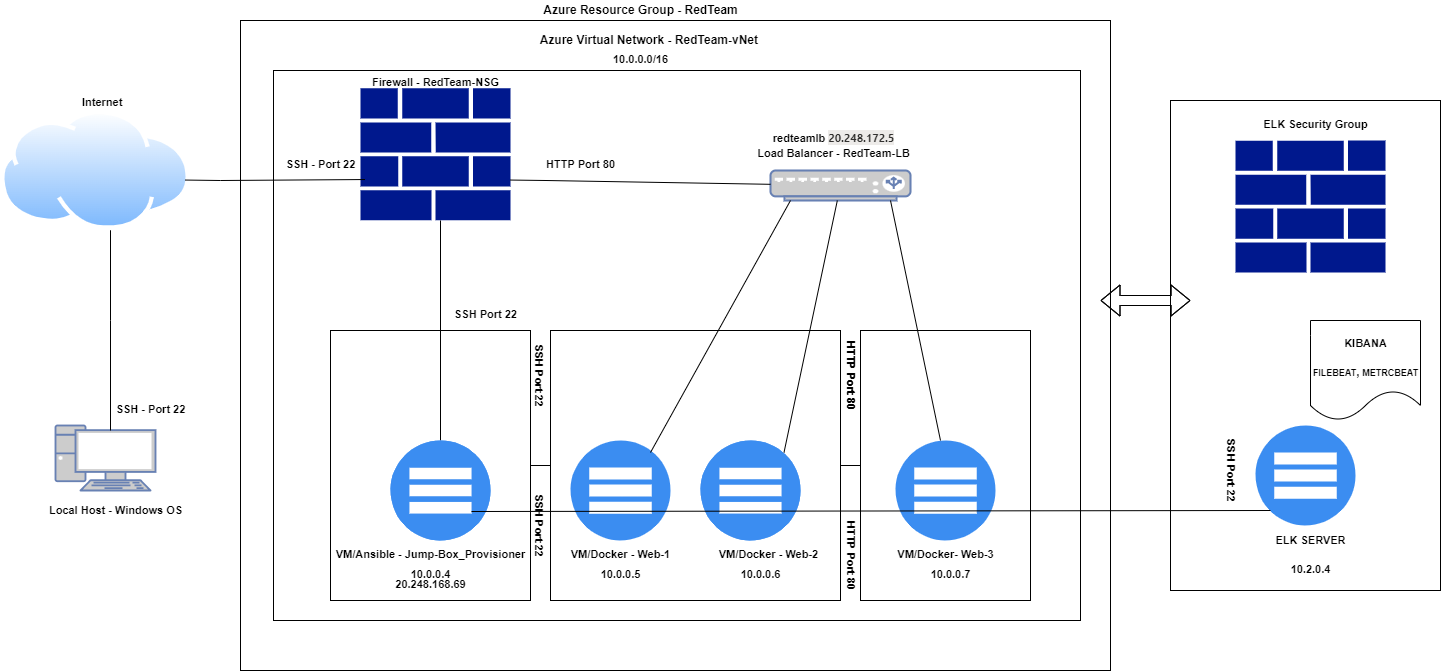

The diagram above was exported from draw.io. Its source (the exported page's mxGraphModel, read from the mxfile embedded in the PNG):
<mxGraphModel dx="971" dy="771" grid="1" gridSize="10" guides="1" tooltips="1" connect="1" arrows="1" fold="1" page="1" pageScale="1" pageWidth="850" pageHeight="1100" math="0" shadow="0">
  <root>
    <mxCell id="0" />
    <mxCell id="1" parent="0" />
    <mxCell id="zzTGARzv7rhNxGsu3-dj-3" value="" style="aspect=fixed;perimeter=ellipsePerimeter;html=1;align=center;shadow=0;dashed=0;spacingTop=3;image;image=img/lib/active_directory/internet_cloud.svg;" parent="1" vertex="1">
      <mxGeometry x="220" y="160" width="190" height="119.7" as="geometry" />
    </mxCell>
    <mxCell id="zzTGARzv7rhNxGsu3-dj-9" value="Firewall- RedTeam-NSG" style="text;html=1;align=center;verticalAlign=middle;resizable=0;points=[];autosize=1;strokeColor=none;fillColor=none;" parent="1" vertex="1">
      <mxGeometry x="505" y="290" width="150" height="20" as="geometry" />
    </mxCell>
    <mxCell id="zzTGARzv7rhNxGsu3-dj-10" value="Azure Virtual Network&amp;nbsp;" style="rounded=0;whiteSpace=wrap;html=1;" parent="1" vertex="1">
      <mxGeometry x="460" y="70" width="870" height="650" as="geometry" />
    </mxCell>
    <mxCell id="zzTGARzv7rhNxGsu3-dj-12" value="" style="rounded=0;whiteSpace=wrap;html=1;" parent="1" vertex="1">
      <mxGeometry x="493" y="120" width="807" height="550" as="geometry" />
    </mxCell>
    <mxCell id="zzTGARzv7rhNxGsu3-dj-13" value="" style="sketch=0;aspect=fixed;pointerEvents=1;shadow=0;dashed=0;html=1;strokeColor=none;labelPosition=center;verticalLabelPosition=bottom;verticalAlign=top;align=center;fillColor=#00188D;shape=mxgraph.mscae.enterprise.firewall" parent="1" vertex="1">
      <mxGeometry x="580" y="137.7" width="150" height="132" as="geometry" />
    </mxCell>
    <mxCell id="zzTGARzv7rhNxGsu3-dj-15" value="" style="fontColor=#0066CC;verticalAlign=top;verticalLabelPosition=bottom;labelPosition=center;align=center;html=1;outlineConnect=0;fillColor=#CCCCCC;strokeColor=#6881B3;gradientColor=none;gradientDirection=north;strokeWidth=2;shape=mxgraph.networks.load_balancer;" parent="1" vertex="1">
      <mxGeometry x="990" y="220" width="140" height="30" as="geometry" />
    </mxCell>
    <mxCell id="zzTGARzv7rhNxGsu3-dj-17" value="&lt;b&gt;Azure Resource Group - RedTeam&lt;/b&gt;" style="text;html=1;align=center;verticalAlign=middle;resizable=0;points=[];autosize=1;strokeColor=none;fillColor=none;" parent="1" vertex="1">
      <mxGeometry x="755" y="50" width="210" height="20" as="geometry" />
    </mxCell>
    <mxCell id="zzTGARzv7rhNxGsu3-dj-19" value="&lt;b&gt;Azure Virtual Network - RedTeam-vNet&amp;nbsp;&lt;/b&gt;" style="text;html=1;align=center;verticalAlign=middle;resizable=0;points=[];autosize=1;strokeColor=none;fillColor=none;" parent="1" vertex="1">
      <mxGeometry x="750" y="80" width="240" height="20" as="geometry" />
    </mxCell>
    <mxCell id="zzTGARzv7rhNxGsu3-dj-6" value="" style="fontColor=#0066CC;verticalAlign=top;verticalLabelPosition=bottom;labelPosition=center;align=center;html=1;outlineConnect=0;fillColor=#CCCCCC;strokeColor=#6881B3;gradientColor=none;gradientDirection=north;strokeWidth=2;shape=mxgraph.networks.pc;" parent="1" vertex="1">
      <mxGeometry x="275" y="475" width="100" height="65" as="geometry" />
    </mxCell>
    <mxCell id="zzTGARzv7rhNxGsu3-dj-24" value="" style="endArrow=none;html=1;rounded=0;" parent="1" edge="1">
      <mxGeometry width="50" height="50" relative="1" as="geometry">
        <mxPoint x="330" y="480" as="sourcePoint" />
        <mxPoint x="330" y="330" as="targetPoint" />
        <Array as="points">
          <mxPoint x="330" y="370" />
          <mxPoint x="330" y="280" />
        </Array>
      </mxGeometry>
    </mxCell>
    <mxCell id="zzTGARzv7rhNxGsu3-dj-25" value="&lt;span style=&quot;color: rgb(0, 0, 0); font-family: Helvetica; font-style: normal; font-variant-ligatures: normal; font-variant-caps: normal; letter-spacing: normal; orphans: 2; text-align: center; text-indent: 0px; text-transform: none; widows: 2; word-spacing: 0px; -webkit-text-stroke-width: 0px; background-color: rgb(255, 255, 255); text-decoration-thickness: initial; text-decoration-style: initial; text-decoration-color: initial; float: none; display: inline !important;&quot;&gt;&lt;b style=&quot;&quot;&gt;&lt;font style=&quot;font-size: 11px;&quot;&gt;Internet&lt;/font&gt;&lt;/b&gt;&lt;/span&gt;" style="text;whiteSpace=wrap;html=1;" parent="1" vertex="1">
      <mxGeometry x="300" y="137.7" width="70" height="30" as="geometry" />
    </mxCell>
    <mxCell id="zzTGARzv7rhNxGsu3-dj-28" value="&lt;font style=&quot;font-size: 11px;&quot;&gt;Firewall - RedTeam-NSG&lt;/font&gt;" style="text;strokeColor=none;fillColor=none;html=1;fontSize=24;fontStyle=1;verticalAlign=middle;align=center;" parent="1" vertex="1">
      <mxGeometry x="605" y="117.7" width="100" height="20" as="geometry" />
    </mxCell>
    <mxCell id="zzTGARzv7rhNxGsu3-dj-32" value="" style="endArrow=none;html=1;rounded=0;fontSize=11;exitX=0.971;exitY=0.581;exitDx=0;exitDy=0;exitPerimeter=0;entryX=0.03;entryY=0.692;entryDx=0;entryDy=0;entryPerimeter=0;" parent="1" source="zzTGARzv7rhNxGsu3-dj-3" target="zzTGARzv7rhNxGsu3-dj-13" edge="1">
      <mxGeometry width="50" height="50" relative="1" as="geometry">
        <mxPoint x="420" y="230" as="sourcePoint" />
        <mxPoint x="550" y="230" as="targetPoint" />
        <Array as="points">
          <mxPoint x="440" y="230" />
        </Array>
      </mxGeometry>
    </mxCell>
    <mxCell id="zzTGARzv7rhNxGsu3-dj-33" value="" style="endArrow=none;html=1;rounded=0;fontSize=11;exitX=0.971;exitY=0.581;exitDx=0;exitDy=0;exitPerimeter=0;" parent="1" target="zzTGARzv7rhNxGsu3-dj-15" edge="1">
      <mxGeometry width="50" height="50" relative="1" as="geometry">
        <mxPoint x="729.9999999999998" y="229.5457" as="sourcePoint" />
        <mxPoint x="910" y="229" as="targetPoint" />
        <Array as="points">
          <mxPoint x="765.51" y="230" />
        </Array>
      </mxGeometry>
    </mxCell>
    <mxCell id="zzTGARzv7rhNxGsu3-dj-36" value="" style="rounded=0;whiteSpace=wrap;html=1;fontSize=11;" parent="1" vertex="1">
      <mxGeometry x="550" y="380" width="200" height="270" as="geometry" />
    </mxCell>
    <mxCell id="zzTGARzv7rhNxGsu3-dj-34" value="" style="endArrow=none;html=1;rounded=0;fontSize=11;" parent="1" edge="1">
      <mxGeometry width="50" height="50" relative="1" as="geometry">
        <mxPoint x="660" y="490" as="sourcePoint" />
        <mxPoint x="660" y="270" as="targetPoint" />
      </mxGeometry>
    </mxCell>
    <mxCell id="zzTGARzv7rhNxGsu3-dj-35" value="&lt;font style=&quot;font-size: 11px;&quot;&gt;VM/Ansible - Jump-Box_Provisioner&lt;/font&gt;" style="text;strokeColor=none;fillColor=none;html=1;fontSize=24;fontStyle=1;verticalAlign=middle;align=center;" parent="1" vertex="1">
      <mxGeometry x="600" y="580" width="100" height="40" as="geometry" />
    </mxCell>
    <mxCell id="zzTGARzv7rhNxGsu3-dj-38" value="" style="sketch=0;html=1;aspect=fixed;strokeColor=none;shadow=0;align=center;verticalAlign=top;fillColor=#3B8DF1;shape=mxgraph.gcp2.servers_stacked" parent="1" vertex="1">
      <mxGeometry x="610" y="490" width="100" height="100" as="geometry" />
    </mxCell>
    <mxCell id="zzTGARzv7rhNxGsu3-dj-40" value="" style="rounded=0;whiteSpace=wrap;html=1;fontSize=11;" parent="1" vertex="1">
      <mxGeometry x="770" y="380" width="290" height="270" as="geometry" />
    </mxCell>
    <mxCell id="zzTGARzv7rhNxGsu3-dj-41" value="" style="rounded=0;whiteSpace=wrap;html=1;fontSize=11;" parent="1" vertex="1">
      <mxGeometry x="1080" y="380" width="170" height="270" as="geometry" />
    </mxCell>
    <mxCell id="zzTGARzv7rhNxGsu3-dj-42" value="&lt;font style=&quot;font-size: 11px;&quot;&gt;Load Balancer - RedTeam-LB&lt;/font&gt;" style="text;strokeColor=none;fillColor=none;html=1;fontSize=24;fontStyle=1;verticalAlign=middle;align=center;" parent="1" vertex="1">
      <mxGeometry x="1015" y="177.7" width="75" height="42.3" as="geometry" />
    </mxCell>
    <mxCell id="zzTGARzv7rhNxGsu3-dj-44" value="" style="sketch=0;html=1;aspect=fixed;strokeColor=none;shadow=0;align=center;verticalAlign=top;fillColor=#3B8DF1;shape=mxgraph.gcp2.servers_stacked" parent="1" vertex="1">
      <mxGeometry x="610" y="490" width="100" height="100" as="geometry" />
    </mxCell>
    <mxCell id="zzTGARzv7rhNxGsu3-dj-45" value="" style="sketch=0;html=1;aspect=fixed;strokeColor=none;shadow=0;align=center;verticalAlign=top;fillColor=#3B8DF1;shape=mxgraph.gcp2.servers_stacked" parent="1" vertex="1">
      <mxGeometry x="790" y="490" width="100" height="100" as="geometry" />
    </mxCell>
    <mxCell id="zzTGARzv7rhNxGsu3-dj-47" value="" style="sketch=0;html=1;aspect=fixed;strokeColor=none;shadow=0;align=center;verticalAlign=top;fillColor=#3B8DF1;shape=mxgraph.gcp2.servers_stacked" parent="1" vertex="1">
      <mxGeometry x="920" y="490" width="100" height="100" as="geometry" />
    </mxCell>
    <mxCell id="zzTGARzv7rhNxGsu3-dj-48" value="" style="sketch=0;html=1;aspect=fixed;strokeColor=none;shadow=0;align=center;verticalAlign=top;fillColor=#3B8DF1;shape=mxgraph.gcp2.servers_stacked" parent="1" vertex="1">
      <mxGeometry x="920" y="490" width="100" height="100" as="geometry" />
    </mxCell>
    <mxCell id="zzTGARzv7rhNxGsu3-dj-49" value="" style="sketch=0;html=1;aspect=fixed;strokeColor=none;shadow=0;align=center;verticalAlign=top;fillColor=#3B8DF1;shape=mxgraph.gcp2.servers_stacked" parent="1" vertex="1">
      <mxGeometry x="1115" y="490" width="100" height="100" as="geometry" />
    </mxCell>
    <mxCell id="zzTGARzv7rhNxGsu3-dj-50" value="&lt;span style=&quot;font-size: 11px;&quot;&gt;VM/Docker - Web-2&lt;/span&gt;" style="text;strokeColor=none;fillColor=none;html=1;fontSize=24;fontStyle=1;verticalAlign=middle;align=center;" parent="1" vertex="1">
      <mxGeometry x="937.5" y="580" width="100" height="40" as="geometry" />
    </mxCell>
    <mxCell id="zzTGARzv7rhNxGsu3-dj-51" value="&lt;font style=&quot;font-size: 11px;&quot;&gt;VM/Docker - Web-1&lt;/font&gt;" style="text;strokeColor=none;fillColor=none;html=1;fontSize=24;fontStyle=1;verticalAlign=middle;align=center;" parent="1" vertex="1">
      <mxGeometry x="790" y="580" width="100" height="40" as="geometry" />
    </mxCell>
    <mxCell id="zzTGARzv7rhNxGsu3-dj-52" value="&lt;span style=&quot;font-size: 11px;&quot;&gt;VM/Docker- Web-3&lt;/span&gt;" style="text;strokeColor=none;fillColor=none;html=1;fontSize=24;fontStyle=1;verticalAlign=middle;align=center;" parent="1" vertex="1">
      <mxGeometry x="1115" y="580" width="100" height="40" as="geometry" />
    </mxCell>
    <mxCell id="zzTGARzv7rhNxGsu3-dj-54" value="&lt;font style=&quot;font-size: 11px;&quot;&gt;10.0.0.4&lt;/font&gt;" style="text;strokeColor=none;fillColor=none;html=1;fontSize=24;fontStyle=1;verticalAlign=middle;align=center;" parent="1" vertex="1">
      <mxGeometry x="600" y="600" width="100" height="40" as="geometry" />
    </mxCell>
    <mxCell id="zzTGARzv7rhNxGsu3-dj-55" value="&lt;font style=&quot;font-size: 11px;&quot;&gt;10.0.0.5&lt;/font&gt;" style="text;strokeColor=none;fillColor=none;html=1;fontSize=24;fontStyle=1;verticalAlign=middle;align=center;" parent="1" vertex="1">
      <mxGeometry x="790" y="600" width="100" height="40" as="geometry" />
    </mxCell>
    <mxCell id="zzTGARzv7rhNxGsu3-dj-56" value="&lt;font style=&quot;font-size: 11px;&quot;&gt;10.0.0.6&lt;/font&gt;" style="text;strokeColor=none;fillColor=none;html=1;fontSize=24;fontStyle=1;verticalAlign=middle;align=center;" parent="1" vertex="1">
      <mxGeometry x="930" y="600" width="100" height="40" as="geometry" />
    </mxCell>
    <mxCell id="zzTGARzv7rhNxGsu3-dj-57" value="&lt;font style=&quot;font-size: 11px;&quot;&gt;10.0.0.0/16&lt;/font&gt;" style="text;strokeColor=none;fillColor=none;html=1;fontSize=24;fontStyle=1;verticalAlign=middle;align=center;" parent="1" vertex="1">
      <mxGeometry x="810" y="70" width="100" height="70" as="geometry" />
    </mxCell>
    <mxCell id="zzTGARzv7rhNxGsu3-dj-61" value="&lt;b&gt;Local Host - Windows OS&lt;/b&gt;" style="text;html=1;align=center;verticalAlign=middle;resizable=0;points=[];autosize=1;strokeColor=none;fillColor=none;fontSize=11;" parent="1" vertex="1">
      <mxGeometry x="260" y="550" width="150" height="20" as="geometry" />
    </mxCell>
    <mxCell id="zzTGARzv7rhNxGsu3-dj-65" value="&lt;font style=&quot;font-size: 11px;&quot;&gt;SSH - Port 22&lt;/font&gt;" style="text;strokeColor=none;fillColor=none;html=1;fontSize=24;fontStyle=1;verticalAlign=middle;align=center;" parent="1" vertex="1">
      <mxGeometry x="320" y="435" width="100" height="40" as="geometry" />
    </mxCell>
    <mxCell id="zzTGARzv7rhNxGsu3-dj-68" value="&lt;font style=&quot;font-size: 11px;&quot;&gt;SSH Port 22&lt;/font&gt;" style="text;strokeColor=none;fillColor=none;html=1;fontSize=24;fontStyle=1;verticalAlign=middle;align=center;" parent="1" vertex="1">
      <mxGeometry x="655" y="340" width="100" height="40" as="geometry" />
    </mxCell>
    <mxCell id="zzTGARzv7rhNxGsu3-dj-70" value="&lt;font style=&quot;font-size: 11px;&quot;&gt;HTTP Port 80&lt;/font&gt;" style="text;strokeColor=none;fillColor=none;html=1;fontSize=24;fontStyle=1;verticalAlign=middle;align=center;" parent="1" vertex="1">
      <mxGeometry x="750" y="190" width="100" height="40" as="geometry" />
    </mxCell>
    <mxCell id="zzTGARzv7rhNxGsu3-dj-73" value="" style="endArrow=none;html=1;rounded=0;fontSize=11;" parent="1" source="zzTGARzv7rhNxGsu3-dj-40" target="zzTGARzv7rhNxGsu3-dj-41" edge="1">
      <mxGeometry width="50" height="50" relative="1" as="geometry">
        <mxPoint x="845" y="475" as="sourcePoint" />
        <mxPoint x="895" y="425" as="targetPoint" />
      </mxGeometry>
    </mxCell>
    <mxCell id="zzTGARzv7rhNxGsu3-dj-74" value="&lt;font style=&quot;font-size: 11px;&quot;&gt;HTTP Port 80&lt;/font&gt;" style="text;strokeColor=none;fillColor=none;html=1;fontSize=24;fontStyle=1;verticalAlign=middle;align=center;rotation=90;" parent="1" vertex="1">
      <mxGeometry x="1047.5" y="400" width="55" height="50" as="geometry" />
    </mxCell>
    <mxCell id="zzTGARzv7rhNxGsu3-dj-75" value="&lt;font style=&quot;font-size: 11px;&quot;&gt;HTTP Port 80&lt;/font&gt;" style="text;strokeColor=none;fillColor=none;html=1;fontSize=24;fontStyle=1;verticalAlign=middle;align=center;rotation=90;" parent="1" vertex="1">
      <mxGeometry x="1037.5" y="580" width="75" height="50" as="geometry" />
    </mxCell>
    <mxCell id="zzTGARzv7rhNxGsu3-dj-78" value="" style="endArrow=none;html=1;rounded=0;fontSize=11;" parent="1" edge="1">
      <mxGeometry width="50" height="50" relative="1" as="geometry">
        <mxPoint x="1060" y="515" as="sourcePoint" />
        <mxPoint x="1080" y="515" as="targetPoint" />
      </mxGeometry>
    </mxCell>
    <mxCell id="zzTGARzv7rhNxGsu3-dj-81" value="" style="endArrow=none;html=1;rounded=0;fontSize=11;entryX=0;entryY=0.5;entryDx=0;entryDy=0;" parent="1" source="zzTGARzv7rhNxGsu3-dj-36" target="zzTGARzv7rhNxGsu3-dj-40" edge="1">
      <mxGeometry width="50" height="50" relative="1" as="geometry">
        <mxPoint x="740" y="532.5" as="sourcePoint" />
        <mxPoint x="790" y="482.5" as="targetPoint" />
      </mxGeometry>
    </mxCell>
    <mxCell id="zzTGARzv7rhNxGsu3-dj-82" value="&lt;font style=&quot;font-size: 11px;&quot;&gt;HTTP Port 80&lt;/font&gt;" style="text;strokeColor=none;fillColor=none;html=1;fontSize=24;fontStyle=1;verticalAlign=middle;align=center;rotation=90;" parent="1" vertex="1">
      <mxGeometry x="1047.5" y="400" width="55" height="50" as="geometry" />
    </mxCell>
    <mxCell id="zzTGARzv7rhNxGsu3-dj-83" value="&lt;font style=&quot;font-size: 11px;&quot;&gt;SSH Port 22&lt;/font&gt;" style="text;strokeColor=none;fillColor=none;html=1;fontSize=24;fontStyle=1;verticalAlign=middle;align=center;rotation=90;" parent="1" vertex="1">
      <mxGeometry x="735" y="400" width="55" height="50" as="geometry" />
    </mxCell>
    <mxCell id="zzTGARzv7rhNxGsu3-dj-84" value="&lt;font style=&quot;font-size: 11px;&quot;&gt;SSH Port 22&lt;/font&gt;" style="text;strokeColor=none;fillColor=none;html=1;fontSize=24;fontStyle=1;verticalAlign=middle;align=center;rotation=90;" parent="1" vertex="1">
      <mxGeometry x="735" y="550" width="55" height="50" as="geometry" />
    </mxCell>
    <mxCell id="zzTGARzv7rhNxGsu3-dj-86" value="" style="endArrow=none;html=1;rounded=0;fontSize=11;" parent="1" edge="1">
      <mxGeometry width="50" height="50" relative="1" as="geometry">
        <mxPoint x="1160" y="490" as="sourcePoint" />
        <mxPoint x="1110" y="250" as="targetPoint" />
      </mxGeometry>
    </mxCell>
    <mxCell id="zzTGARzv7rhNxGsu3-dj-87" value="" style="endArrow=none;html=1;rounded=0;fontSize=11;exitX=0.835;exitY=0.12;exitDx=0;exitDy=0;exitPerimeter=0;" parent="1" source="zzTGARzv7rhNxGsu3-dj-48" target="zzTGARzv7rhNxGsu3-dj-15" edge="1">
      <mxGeometry width="50" height="50" relative="1" as="geometry">
        <mxPoint x="1034" y="480" as="sourcePoint" />
        <mxPoint x="1005" y="240" as="targetPoint" />
      </mxGeometry>
    </mxCell>
    <mxCell id="zzTGARzv7rhNxGsu3-dj-88" value="" style="endArrow=none;html=1;rounded=0;fontSize=11;exitX=0.835;exitY=0.12;exitDx=0;exitDy=0;exitPerimeter=0;" parent="1" edge="1">
      <mxGeometry width="50" height="50" relative="1" as="geometry">
        <mxPoint x="870" y="502" as="sourcePoint" />
        <mxPoint x="1010" y="250" as="targetPoint" />
      </mxGeometry>
    </mxCell>
    <mxCell id="zzTGARzv7rhNxGsu3-dj-90" value="&lt;font style=&quot;font-size: 11px;&quot;&gt;10.0.0.7&lt;/font&gt;" style="text;strokeColor=none;fillColor=none;html=1;fontSize=24;fontStyle=1;verticalAlign=middle;align=center;" parent="1" vertex="1">
      <mxGeometry x="1120" y="600" width="100" height="40" as="geometry" />
    </mxCell>
    <UserObject label="&lt;font style=&quot;font-size: 11px;&quot;&gt;20.248.168.69&lt;/font&gt;" link="20.248.168.69" id="zzTGARzv7rhNxGsu3-dj-91">
      <mxCell style="text;strokeColor=none;fillColor=none;html=1;fontSize=24;fontStyle=1;verticalAlign=middle;align=center;" parent="1" vertex="1">
        <mxGeometry x="600" y="610" width="100" height="40" as="geometry" />
      </mxCell>
    </UserObject>
    <mxCell id="zzTGARzv7rhNxGsu3-dj-94" value="&lt;font style=&quot;font-size: 11px;&quot;&gt;redteamlb&amp;nbsp;&lt;span style=&quot;color: rgb(50, 49, 48); font-family: az_ea_font, &amp;quot;Segoe UI&amp;quot;, az_font, system-ui, -apple-system, BlinkMacSystemFont, Roboto, Oxygen, Ubuntu, Cantarell, &amp;quot;Open Sans&amp;quot;, &amp;quot;Helvetica Neue&amp;quot;, sans-serif; text-align: left; background-color: rgb(237, 235, 233);&quot;&gt;20.248.172.5&lt;/span&gt;&lt;br&gt;&amp;nbsp;&lt;/font&gt;" style="text;strokeColor=none;fillColor=none;html=1;fontSize=24;fontStyle=1;verticalAlign=middle;align=center;" parent="1" vertex="1">
      <mxGeometry x="1002.5" y="177.7" width="100" height="40" as="geometry" />
    </mxCell>
    <mxCell id="zzTGARzv7rhNxGsu3-dj-95" value="&lt;font style=&quot;font-size: 11px;&quot;&gt;SSH - Port 22&lt;/font&gt;" style="text;strokeColor=none;fillColor=none;html=1;fontSize=24;fontStyle=1;verticalAlign=middle;align=center;" parent="1" vertex="1">
      <mxGeometry x="490" y="190" width="100" height="40" as="geometry" />
    </mxCell>
    <mxCell id="bZWrbxKnktUVjDLAU9bX-2" value="" style="rounded=0;whiteSpace=wrap;html=1;" vertex="1" parent="1">
      <mxGeometry x="1390" y="150" width="270" height="490" as="geometry" />
    </mxCell>
    <mxCell id="bZWrbxKnktUVjDLAU9bX-3" value="" style="shape=flexArrow;endArrow=classic;startArrow=classic;html=1;rounded=0;" edge="1" parent="1">
      <mxGeometry width="100" height="100" relative="1" as="geometry">
        <mxPoint x="1320" y="350" as="sourcePoint" />
        <mxPoint x="1410" y="350" as="targetPoint" />
        <Array as="points">
          <mxPoint x="1340" y="350" />
        </Array>
      </mxGeometry>
    </mxCell>
    <mxCell id="bZWrbxKnktUVjDLAU9bX-4" value="" style="sketch=0;html=1;aspect=fixed;strokeColor=none;shadow=0;align=center;verticalAlign=top;fillColor=#3B8DF1;shape=mxgraph.gcp2.servers_stacked" vertex="1" parent="1">
      <mxGeometry x="1475" y="475" width="100" height="100" as="geometry" />
    </mxCell>
    <mxCell id="bZWrbxKnktUVjDLAU9bX-5" value="" style="sketch=0;aspect=fixed;pointerEvents=1;shadow=0;dashed=0;html=1;strokeColor=none;labelPosition=center;verticalLabelPosition=bottom;verticalAlign=top;align=center;fillColor=#00188D;shape=mxgraph.mscae.enterprise.firewall" vertex="1" parent="1">
      <mxGeometry x="1455" y="190" width="150" height="132" as="geometry" />
    </mxCell>
    <mxCell id="bZWrbxKnktUVjDLAU9bX-7" value="" style="shape=document;whiteSpace=wrap;html=1;boundedLbl=1;" vertex="1" parent="1">
      <mxGeometry x="1530" y="370" width="110" height="100" as="geometry" />
    </mxCell>
    <mxCell id="bZWrbxKnktUVjDLAU9bX-8" value="&lt;font style=&quot;font-size: 11px;&quot;&gt;ELK Security Group&lt;/font&gt;" style="text;strokeColor=none;fillColor=none;html=1;fontSize=24;fontStyle=1;verticalAlign=middle;align=center;" vertex="1" parent="1">
      <mxGeometry x="1485" y="150" width="100" height="40" as="geometry" />
    </mxCell>
    <mxCell id="bZWrbxKnktUVjDLAU9bX-9" value="&lt;font style=&quot;&quot;&gt;&lt;span style=&quot;font-size: 11px;&quot;&gt;KIBANA&lt;/span&gt;&lt;br&gt;&lt;font style=&quot;font-size: 9px;&quot;&gt;FILEBEAT&lt;/font&gt;&lt;/font&gt;&lt;font style=&quot;font-size: 11px;&quot;&gt;, &lt;/font&gt;&lt;font style=&quot;&quot;&gt;&lt;font style=&quot;font-size: 9px;&quot;&gt;METRCBEAT&lt;/font&gt;&lt;br&gt;&lt;/font&gt;" style="text;strokeColor=none;fillColor=none;html=1;fontSize=24;fontStyle=1;verticalAlign=middle;align=center;" vertex="1" parent="1">
      <mxGeometry x="1555" y="355" width="60" height="95" as="geometry" />
    </mxCell>
    <mxCell id="bZWrbxKnktUVjDLAU9bX-12" value="&lt;font style=&quot;font-size: 11px;&quot;&gt;SSH Port 22&lt;/font&gt;" style="text;strokeColor=none;fillColor=none;html=1;fontSize=24;fontStyle=1;verticalAlign=middle;align=center;rotation=90;" vertex="1" parent="1">
      <mxGeometry x="1410" y="510" width="90" height="20" as="geometry" />
    </mxCell>
    <mxCell id="bZWrbxKnktUVjDLAU9bX-13" value="" style="endArrow=none;html=1;rounded=0;fontSize=9;exitX=0.81;exitY=0.71;exitDx=0;exitDy=0;exitPerimeter=0;" edge="1" parent="1" source="zzTGARzv7rhNxGsu3-dj-44">
      <mxGeometry width="50" height="50" relative="1" as="geometry">
        <mxPoint x="1435" y="610" as="sourcePoint" />
        <mxPoint x="1490" y="560" as="targetPoint" />
      </mxGeometry>
    </mxCell>
    <mxCell id="bZWrbxKnktUVjDLAU9bX-14" value="&lt;font style=&quot;font-size: 11px;&quot;&gt;ELK SERVER&lt;br&gt;10.2.0.4&lt;br&gt;&lt;/font&gt;" style="text;strokeColor=none;fillColor=none;html=1;fontSize=24;fontStyle=1;verticalAlign=middle;align=center;" vertex="1" parent="1">
      <mxGeometry x="1480" y="580" width="100" height="40" as="geometry" />
    </mxCell>
  </root>
</mxGraphModel>